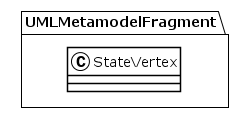

The diagram above was rendered by PlantUML. Its source (embedded in the PNG):
@startuml
!theme plain
package UMLMetamodelFragment {
class StateVertex {
}
}
@enduml